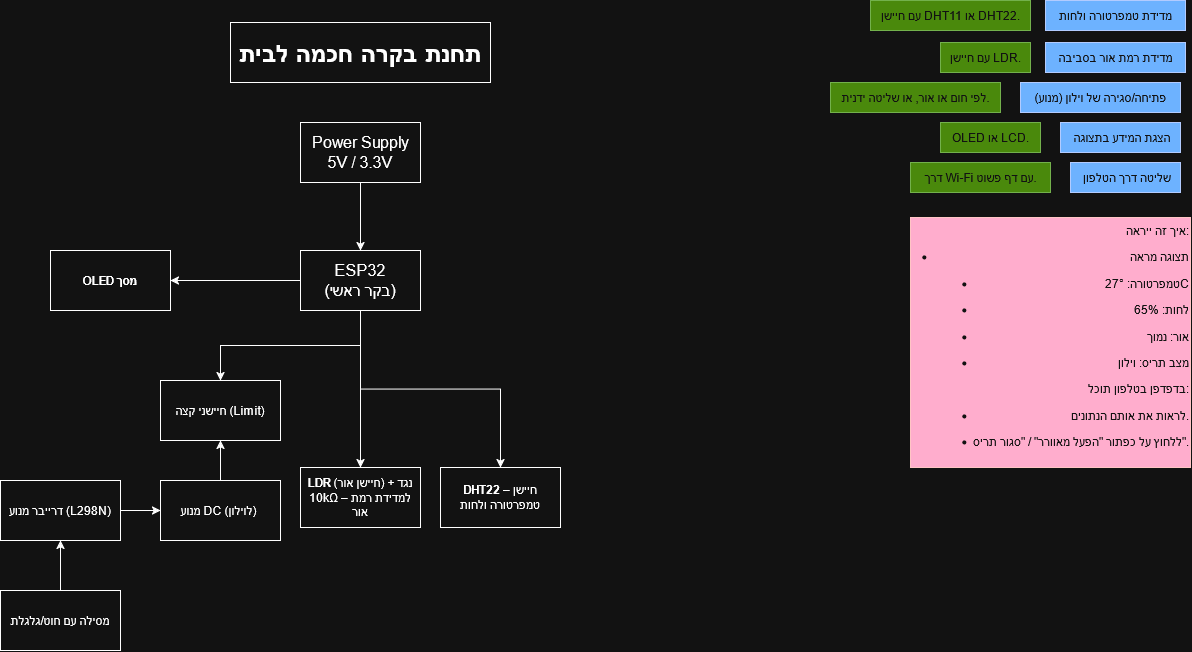

The diagram above was exported from draw.io. Its source (the exported page's mxGraphModel, read from the mxfile embedded in the PNG):
<mxGraphModel dx="758" dy="854" grid="1" gridSize="10" guides="1" tooltips="1" connect="1" arrows="1" fold="1" page="1" pageScale="1" pageWidth="850" pageHeight="1100" math="0" shadow="0">
  <root>
    <mxCell id="0" />
    <mxCell id="1" parent="0" />
    <mxCell id="QlAEBDYwZQ3NaORT2iDD-1" value="מדידת טמפרטורה ולחות" style="text;html=1;align=center;verticalAlign=middle;resizable=0;points=[];autosize=1;strokeColor=#001DBC;fillColor=#0050ef;fontColor=#ffffff;" parent="1" vertex="1">
      <mxGeometry x="1535" y="40" width="140" height="30" as="geometry" />
    </mxCell>
    <mxCell id="QlAEBDYwZQ3NaORT2iDD-2" value="מדידת רמת אור בסביבה" style="text;html=1;align=center;verticalAlign=middle;resizable=0;points=[];autosize=1;strokeColor=#001DBC;fillColor=#0050ef;fontColor=#ffffff;" parent="1" vertex="1">
      <mxGeometry x="1535" y="82" width="140" height="30" as="geometry" />
    </mxCell>
    <mxCell id="QlAEBDYwZQ3NaORT2iDD-3" value="פתיחה/סגירה של וילון (מנוע)" style="text;html=1;align=center;verticalAlign=middle;resizable=0;points=[];autosize=1;strokeColor=#001DBC;fillColor=#0050ef;fontColor=#ffffff;" parent="1" vertex="1">
      <mxGeometry x="1510" y="122" width="160" height="30" as="geometry" />
    </mxCell>
    <mxCell id="QlAEBDYwZQ3NaORT2iDD-4" value="&amp;nbsp;הצגת המידע בתצוגה" style="text;html=1;align=center;verticalAlign=middle;resizable=0;points=[];autosize=1;strokeColor=#001DBC;fillColor=#0050ef;fontColor=#ffffff;" parent="1" vertex="1">
      <mxGeometry x="1550" y="162" width="120" height="30" as="geometry" />
    </mxCell>
    <mxCell id="QlAEBDYwZQ3NaORT2iDD-5" value="&amp;nbsp;שליטה דרך הטלפון" style="text;html=1;align=center;verticalAlign=middle;resizable=0;points=[];autosize=1;strokeColor=#001DBC;fillColor=#0050ef;fontColor=#ffffff;" parent="1" vertex="1">
      <mxGeometry x="1560" y="202" width="110" height="30" as="geometry" />
    </mxCell>
    <mxCell id="QlAEBDYwZQ3NaORT2iDD-6" value="עם חיישן DHT11 או DHT22." style="text;html=1;align=center;verticalAlign=middle;resizable=0;points=[];autosize=1;strokeColor=#2D7600;fillColor=#60a917;fontColor=#ffffff;" parent="1" vertex="1">
      <mxGeometry x="1360" y="40" width="160" height="30" as="geometry" />
    </mxCell>
    <mxCell id="QlAEBDYwZQ3NaORT2iDD-7" value="עם חיישן LDR." style="text;html=1;align=center;verticalAlign=middle;resizable=0;points=[];autosize=1;strokeColor=#2D7600;fillColor=#60a917;fontColor=#ffffff;" parent="1" vertex="1">
      <mxGeometry x="1430" y="82" width="90" height="30" as="geometry" />
    </mxCell>
    <mxCell id="QlAEBDYwZQ3NaORT2iDD-9" value="לפי חום או אור, או שליטה ידנית." style="text;html=1;align=center;verticalAlign=middle;resizable=0;points=[];autosize=1;strokeColor=#2D7600;fillColor=#60a917;fontColor=#ffffff;" parent="1" vertex="1">
      <mxGeometry x="1320" y="122" width="170" height="30" as="geometry" />
    </mxCell>
    <mxCell id="QlAEBDYwZQ3NaORT2iDD-10" value="OLED או LCD." style="text;html=1;align=center;verticalAlign=middle;resizable=0;points=[];autosize=1;strokeColor=#2D7600;fillColor=#60a917;fontColor=#ffffff;" parent="1" vertex="1">
      <mxGeometry x="1430" y="162" width="100" height="30" as="geometry" />
    </mxCell>
    <mxCell id="QlAEBDYwZQ3NaORT2iDD-11" value="דרך Wi-Fi עם דף פשוט." style="text;html=1;align=center;verticalAlign=middle;resizable=0;points=[];autosize=1;strokeColor=#2D7600;fillColor=#60a917;fontColor=#ffffff;" parent="1" vertex="1">
      <mxGeometry x="1400" y="202" width="140" height="30" as="geometry" />
    </mxCell>
    <mxCell id="QlAEBDYwZQ3NaORT2iDD-12" value="&lt;div align=&quot;right&quot;&gt;&amp;nbsp;איך זה ייראה:&lt;li data-end=&quot;1157&quot; data-start=&quot;1057&quot;&gt;&lt;p data-end=&quot;1070&quot; data-start=&quot;1059&quot;&gt;תצוגה מראה&lt;/p&gt;&lt;ul data-end=&quot;1157&quot; data-start=&quot;1073&quot;&gt;&lt;li data-end=&quot;1089&quot; data-start=&quot;1073&quot;&gt;&lt;p data-end=&quot;1089&quot; data-start=&quot;1075&quot;&gt;טמפרטורה: 27°C&lt;/p&gt;&lt;/li&gt;&lt;li data-end=&quot;1103&quot; data-start=&quot;1092&quot;&gt;&lt;p data-end=&quot;1103&quot; data-start=&quot;1094&quot;&gt;לחות: 65%&lt;/p&gt;&lt;/li&gt;&lt;li data-end=&quot;1117&quot; data-start=&quot;1106&quot;&gt;&lt;p data-end=&quot;1117&quot; data-start=&quot;1108&quot;&gt;אור: נמוך&lt;/p&gt;&lt;/li&gt;&lt;li data-end=&quot;1157&quot; data-start=&quot;1141&quot;&gt;&lt;p data-end=&quot;1157&quot; data-start=&quot;1143&quot;&gt;מצב תריס: וילון&lt;/p&gt;&lt;/li&gt;&lt;/ul&gt;&lt;p data-end=&quot;1180&quot; data-start=&quot;1161&quot;&gt;בדפדפן בטלפון תוכל:&lt;/p&gt;&lt;ul data-end=&quot;1255&quot; data-start=&quot;1183&quot;&gt;&lt;li data-end=&quot;1207&quot; data-start=&quot;1183&quot;&gt;&lt;p data-end=&quot;1207&quot; data-start=&quot;1185&quot;&gt;לראות את אותם הנתונים.&lt;/p&gt;&lt;/li&gt;&lt;li data-end=&quot;1255&quot; data-start=&quot;1210&quot;&gt;&lt;p data-end=&quot;1255&quot; data-start=&quot;1212&quot;&gt;ללחוץ על כפתור &quot;הפעל מאוורר&quot; / &quot;סגור תריס&quot;.&lt;/p&gt;&lt;/li&gt;&lt;/ul&gt;&lt;/li&gt;&lt;/div&gt;" style="text;html=1;align=right;verticalAlign=middle;resizable=0;points=[];autosize=1;strokeColor=#6F0000;fillColor=#a20025;fontColor=#ffffff;" parent="1" vertex="1">
      <mxGeometry x="1400" y="257" width="280" height="250" as="geometry" />
    </mxCell>
    <mxCell id="870cP2tfU2k5j4axQSe5-1" value="&lt;h1&gt;&lt;b&gt;תחנת בקרה חכמה לבית&lt;/b&gt;&lt;/h1&gt;" style="rounded=0;whiteSpace=wrap;html=1;" vertex="1" parent="1">
      <mxGeometry x="720" y="62" width="260" height="60" as="geometry" />
    </mxCell>
    <mxCell id="870cP2tfU2k5j4axQSe5-5" style="edgeStyle=orthogonalEdgeStyle;rounded=0;orthogonalLoop=1;jettySize=auto;html=1;exitX=0.5;exitY=1;exitDx=0;exitDy=0;entryX=0.5;entryY=0;entryDx=0;entryDy=0;" edge="1" parent="1" source="870cP2tfU2k5j4axQSe5-3" target="870cP2tfU2k5j4axQSe5-4">
      <mxGeometry relative="1" as="geometry">
        <mxPoint x="890" y="300" as="targetPoint" />
      </mxGeometry>
    </mxCell>
    <mxCell id="870cP2tfU2k5j4axQSe5-3" value="&lt;font style=&quot;font-size: 16px;&quot;&gt;Power Supply&lt;br&gt;5V / 3.3V&lt;/font&gt;" style="rounded=0;whiteSpace=wrap;html=1;" vertex="1" parent="1">
      <mxGeometry x="790" y="162" width="120" height="60" as="geometry" />
    </mxCell>
    <mxCell id="870cP2tfU2k5j4axQSe5-9" style="edgeStyle=orthogonalEdgeStyle;rounded=0;orthogonalLoop=1;jettySize=auto;html=1;exitX=0;exitY=0.5;exitDx=0;exitDy=0;entryX=1;entryY=0.5;entryDx=0;entryDy=0;" edge="1" parent="1" source="870cP2tfU2k5j4axQSe5-4" target="870cP2tfU2k5j4axQSe5-7">
      <mxGeometry relative="1" as="geometry" />
    </mxCell>
    <mxCell id="870cP2tfU2k5j4axQSe5-13" style="edgeStyle=orthogonalEdgeStyle;rounded=0;orthogonalLoop=1;jettySize=auto;html=1;exitX=0.5;exitY=1;exitDx=0;exitDy=0;entryX=0.5;entryY=0;entryDx=0;entryDy=0;" edge="1" parent="1" source="870cP2tfU2k5j4axQSe5-4" target="870cP2tfU2k5j4axQSe5-11">
      <mxGeometry relative="1" as="geometry" />
    </mxCell>
    <mxCell id="870cP2tfU2k5j4axQSe5-15" style="edgeStyle=orthogonalEdgeStyle;rounded=0;orthogonalLoop=1;jettySize=auto;html=1;exitX=0.5;exitY=1;exitDx=0;exitDy=0;entryX=0.5;entryY=0;entryDx=0;entryDy=0;" edge="1" parent="1" source="870cP2tfU2k5j4axQSe5-4" target="870cP2tfU2k5j4axQSe5-14">
      <mxGeometry relative="1" as="geometry" />
    </mxCell>
    <mxCell id="870cP2tfU2k5j4axQSe5-29" style="edgeStyle=orthogonalEdgeStyle;rounded=0;orthogonalLoop=1;jettySize=auto;html=1;exitX=0.5;exitY=1;exitDx=0;exitDy=0;entryX=0.5;entryY=0;entryDx=0;entryDy=0;" edge="1" parent="1" source="870cP2tfU2k5j4axQSe5-4" target="870cP2tfU2k5j4axQSe5-26">
      <mxGeometry relative="1" as="geometry" />
    </mxCell>
    <mxCell id="870cP2tfU2k5j4axQSe5-4" value="&lt;font style=&quot;font-size: 16px;&quot;&gt;ESP32&lt;/font&gt;&lt;div&gt;&lt;font style=&quot;font-size: 16px;&quot;&gt;(בקר ראשי)&lt;/font&gt;&lt;/div&gt;" style="rounded=0;whiteSpace=wrap;html=1;" vertex="1" parent="1">
      <mxGeometry x="790" y="290" width="120" height="60" as="geometry" />
    </mxCell>
    <mxCell id="870cP2tfU2k5j4axQSe5-7" value="&lt;br&gt;&lt;strong data-end=&quot;450&quot; data-start=&quot;435&quot;&gt;OLED מסך&lt;/strong&gt;&lt;div&gt;&lt;br/&gt;&lt;/div&gt;" style="rounded=0;whiteSpace=wrap;html=1;" vertex="1" parent="1">
      <mxGeometry x="540" y="290" width="120" height="60" as="geometry" />
    </mxCell>
    <mxCell id="870cP2tfU2k5j4axQSe5-11" value="&lt;strong data-end=&quot;334&quot; data-start=&quot;325&quot;&gt;DHT22&lt;/strong&gt; – חיישן טמפרטורה ולחות" style="rounded=0;whiteSpace=wrap;html=1;" vertex="1" parent="1">
      <mxGeometry x="930" y="507" width="120" height="60" as="geometry" />
    </mxCell>
    <mxCell id="870cP2tfU2k5j4axQSe5-14" value="&lt;strong data-end=&quot;370&quot; data-start=&quot;363&quot;&gt;LDR&lt;/strong&gt; (חיישן אור) + נגד 10kΩ – למדידת רמת אור" style="rounded=0;whiteSpace=wrap;html=1;" vertex="1" parent="1">
      <mxGeometry x="790" y="507" width="120" height="60" as="geometry" />
    </mxCell>
    <mxCell id="870cP2tfU2k5j4axQSe5-31" style="edgeStyle=orthogonalEdgeStyle;rounded=0;orthogonalLoop=1;jettySize=auto;html=1;exitX=1;exitY=0.5;exitDx=0;exitDy=0;entryX=0;entryY=0.5;entryDx=0;entryDy=0;" edge="1" parent="1" source="870cP2tfU2k5j4axQSe5-16" target="870cP2tfU2k5j4axQSe5-21">
      <mxGeometry relative="1" as="geometry" />
    </mxCell>
    <mxCell id="870cP2tfU2k5j4axQSe5-16" value="דרייבר מנוע (L298N)" style="rounded=0;whiteSpace=wrap;html=1;" vertex="1" parent="1">
      <mxGeometry x="490" y="520" width="120" height="60" as="geometry" />
    </mxCell>
    <mxCell id="870cP2tfU2k5j4axQSe5-30" style="edgeStyle=orthogonalEdgeStyle;rounded=0;orthogonalLoop=1;jettySize=auto;html=1;exitX=0.5;exitY=0;exitDx=0;exitDy=0;entryX=0.5;entryY=1;entryDx=0;entryDy=0;" edge="1" parent="1" source="870cP2tfU2k5j4axQSe5-21" target="870cP2tfU2k5j4axQSe5-26">
      <mxGeometry relative="1" as="geometry" />
    </mxCell>
    <mxCell id="870cP2tfU2k5j4axQSe5-21" value="מנוע DC (לוילון)&amp;nbsp;" style="rounded=0;whiteSpace=wrap;html=1;" vertex="1" parent="1">
      <mxGeometry x="650" y="520" width="120" height="60" as="geometry" />
    </mxCell>
    <mxCell id="870cP2tfU2k5j4axQSe5-32" style="edgeStyle=orthogonalEdgeStyle;rounded=0;orthogonalLoop=1;jettySize=auto;html=1;exitX=0.5;exitY=0;exitDx=0;exitDy=0;entryX=0.5;entryY=1;entryDx=0;entryDy=0;" edge="1" parent="1" source="870cP2tfU2k5j4axQSe5-24" target="870cP2tfU2k5j4axQSe5-16">
      <mxGeometry relative="1" as="geometry" />
    </mxCell>
    <mxCell id="870cP2tfU2k5j4axQSe5-24" value="מסילה עם חוט/גלגלת" style="rounded=0;whiteSpace=wrap;html=1;" vertex="1" parent="1">
      <mxGeometry x="490" y="630" width="120" height="60" as="geometry" />
    </mxCell>
    <mxCell id="870cP2tfU2k5j4axQSe5-26" value="חיישני קצה (Limit)" style="rounded=0;whiteSpace=wrap;html=1;" vertex="1" parent="1">
      <mxGeometry x="650" y="420" width="120" height="60" as="geometry" />
    </mxCell>
  </root>
</mxGraphModel>